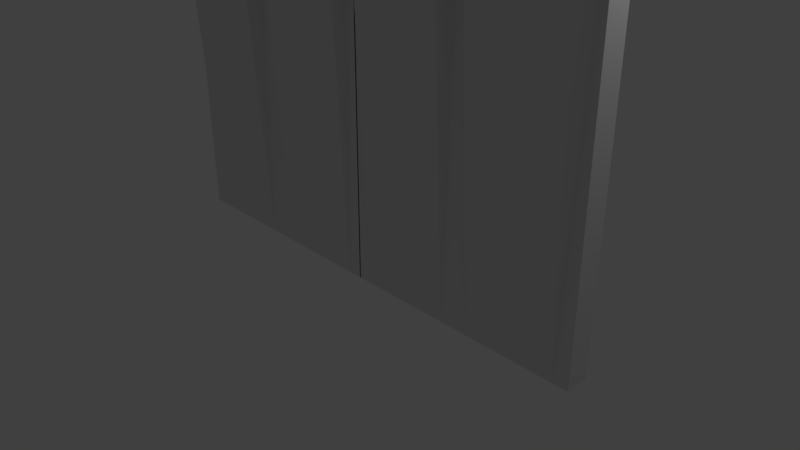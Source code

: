 # Source: spikyfence04.blend  (saved by Blender 2.78.0; exported with 4.5.12 LTS)
import bpy
from mathutils import Matrix  # noqa: F401  (used for matrix-valued properties, if any)

bpy.ops.wm.read_factory_settings(use_empty=True)
scene = bpy.context.scene
scene.name = 'Scene'

# ---- collections
col_collection_1 = bpy.data.collections.new('Collection 1'); scene.collection.children.link(col_collection_1)

# ---- materials (node trees are filled in below, after node groups)
mat_material = bpy.data.materials.new('Material')
mat_material.alpha_threshold = 0.0
mat_material.use_transparent_shadow = False
mat_material.roughness = 0.5
mat_material.line_color = (0.0, 0.0, 0.0, 1.0)

# ---- material node trees

# ---- world
world_world = bpy.data.worlds.new('World'); scene.world = world_world
world_world.color = (0.05088, 0.05088, 0.05088)
world_world.use_sun_shadow = False
world_world.sun_shadow_jitter_overblur = 0.0
world_world.cycles.sampling_method = 'MANUAL'

# ---- cameras
cam_camera = bpy.data.cameras.new('Camera')
cam_camera.clip_end = 100.0
cam_camera.lens = 35.0
cam_camera.sensor_width = 32.0
cam_camera.sensor_height = 18.0
cam_camera.ortho_scale = 7.314
cam_camera.dof.focus_distance = 0.0
cam_camera.dof.aperture_fstop = 128.0

# ---- lights
light_lamp = bpy.data.lights.new('Lamp', 'POINT')
light_lamp.transmission_factor = 0.0
light_lamp.cutoff_distance = 30.0
light_lamp.energy = 100.0
light_lamp.shadow_buffer_clip_start = 1.001
light_lamp.shadow_soft_size = 0.1
light_lamp.shadow_maximum_resolution = 0.006
light_lamp.use_absolute_resolution = True

# ---- meshes
me_cube = bpy.data.meshes.new('Cube')
me_cube.from_pydata([(-3.299, -0.1564, 10.1), (-3.299, -0.1564, 7.382), (-3.299, -0.1564, -0.2864), (-2.469, -0.1564, 10.1), (-2.469, -0.5971, 7.382), (-2.469, -0.1564, -0.2864), (-2.054, -0.5133, 10.51), (-2.054, -0.5971, 7.382), (-2.054, -0.1564, -0.2864), (-2.884, -0.4476, 10.46), (-2.884, -0.5971, 7.382), (-2.884, -0.1564, -0.2864), (-2.322, -0.3349, 10.53), (-2.261, -0.5971, 7.382), (-2.261, -0.1564, -0.2864), (-2.209, -0.4241, 10.32), (-2.157, -0.5971, 7.382), (-2.157, -0.1564, -0.2864), (-1.85, -0.3349, 10.54), (-1.85, -0.5971, 7.382), (-1.85, -0.1564, -0.2864), (-1.952, -0.4241, 10.32), (-1.952, -0.5971, 7.382), (-1.952, -0.1564, -0.2864), (-2.677, -0.302, 10.49), (-2.677, -0.5971, 7.382), (-2.677, -0.1564, -0.2864), (-3.092, -0.302, 10.49), (-3.092, -0.5971, 7.382), (-3.092, -0.1564, -0.2864), (-2.988, -0.3748, 10.37), (-2.988, -0.5971, 7.382), (-2.988, -0.1564, -0.2864), (-2.78, -0.3748, 10.37), (-2.78, -0.5971, 7.382), (-2.78, -0.1564, -0.2864), (0.008646, -0.1564, 10.1), (-1.645, -0.1564, 10.1), (0.008647, -0.1564, 7.382), (-1.645, -0.1564, -0.2864), (0.008647, -0.1564, -0.2864), (-1.645, -0.1564, 7.382), (-0.8219, -0.1564, 10.1), (-0.8219, -0.5229, 7.382), (-0.8219, -0.1564, -0.2864), (-1.237, -0.5133, 10.51), (-1.237, -0.5229, 7.382), (-1.237, -0.1564, -0.2864), (-0.4066, -0.4476, 10.46), (-0.4066, -0.5229, 7.382), (-0.4066, -0.1564, -0.2864), (-0.9876, -0.3349, 10.53), (-1.03, -0.5229, 7.382), (-1.03, -0.1564, -0.2864), (-1.082, -0.4241, 10.32), (-1.133, -0.5229, 7.382), (-1.133, -0.1564, -0.2864), (-1.441, -0.3349, 10.54), (-1.441, -0.5229, 7.382), (-1.441, -0.1564, -0.2864), (-1.339, -0.4241, 10.32), (-1.339, -0.5229, 7.382), (-1.339, -0.1564, -0.2864), (-0.6142, -0.302, 10.49), (-0.6142, -0.5229, 7.382), (-0.6142, -0.1564, -0.2864), (-0.199, -0.302, 10.49), (-0.199, -0.5229, 7.382), (-0.199, -0.1564, -0.2864), (-0.3028, -0.3748, 10.37), (-0.3028, -0.5229, 7.382), (-0.3028, -0.1564, -0.2864), (-0.5104, -0.3748, 10.37), (-0.5104, -0.5229, 7.382), (-0.5104, -0.1564, -0.2864), (-3.299, 0.1564, 10.1), (-3.299, 0.0, -0.2864), (-3.299, 0.1564, 7.382), (-3.299, 0.1564, -0.2864), (-3.299, 0.0, 10.1), (-3.299, 0.0, 7.382), (-2.469, 0.1564, 10.1), (-2.469, 0.4882, 7.382), (-2.469, 0.0, -0.2864), (-2.469, 0.1564, -0.2864), (-2.469, 0.0, 10.1), (-2.054, 0.5133, 10.51), (-2.054, 0.4882, 7.382), (-2.054, 0.1564, -0.2864), (-2.054, 0.0, 10.1), (-2.054, 0.0, -0.2864), (-2.884, 0.0, -0.2864), (-2.884, 0.4476, 10.46), (-2.884, 0.4882, 7.382), (-2.884, 0.1564, -0.2864), (-2.884, 0.0, 10.1), (-2.261, 0.0, -0.2864), (-2.295, 0.3349, 10.53), (-2.261, 0.4882, 7.382), (-2.261, 0.1564, -0.2864), (-2.261, 0.0, 10.1), (-2.209, 0.4241, 10.32), (-2.157, 0.4882, 7.382), (-2.157, 0.1564, -0.2864), (-2.157, 0.0, 10.1), (-2.157, 0.0, -0.2864), (-1.85, 0.3349, 10.54), (-1.85, 0.4882, 7.382), (-1.85, 0.1564, -0.2864), (-1.85, 0.0, 10.1), (-1.85, 0.0, -0.2864), (-1.952, 0.0, -0.2864), (-1.952, 0.4241, 10.32), (-1.952, 0.4882, 7.382), (-1.952, 0.1564, -0.2864), (-1.952, 0.0, 10.1), (-2.677, 0.302, 10.49), (-2.677, 0.4882, 7.382), (-2.677, 0.1564, -0.2864), (-2.677, 0.0, 10.1), (-2.677, 0.0, -0.2864), (-3.092, 0.0, -0.2864), (-3.092, 0.302, 10.49), (-3.092, 0.4882, 7.382), (-3.092, 0.1564, -0.2864), (-3.092, 0.0, 10.1), (-2.988, 0.3748, 10.37), (-2.988, 0.4882, 7.382), (-2.988, 0.1564, -0.2864), (-2.988, 0.0, 10.1), (-2.988, 0.0, -0.2864), (-2.78, 0.0, -0.2864), (-2.78, 0.3748, 10.37), (-2.78, 0.4882, 7.382), (-2.78, 0.1564, -0.2864), (-2.78, 0.0, 10.1), (0.008646, 0.1564, 10.1), (-1.645, 0.0, -0.2864), (0.008646, 0.0, -0.2864), (-1.645, 0.1564, 10.1), (0.008647, 0.1564, 7.382), (-1.645, 0.1564, -0.2864), (0.008647, 0.1564, -0.2864), (-1.645, 0.1564, 7.382), (0.008646, 0.0, 10.1), (-1.645, 0.0, 10.1), (0.008646, 0.0, 7.382), (-1.645, 0.0, 7.382), (-0.8219, 0.1564, 10.1), (-0.8219, 0.4882, 7.382), (-0.8219, 0.0, -0.2864), (-0.8219, 0.1564, -0.2864), (-0.8219, 0.0, 10.1), (-1.237, 0.5133, 10.51), (-1.237, 0.4882, 7.382), (-1.237, 0.1564, -0.2864), (-1.237, 0.0, 10.1), (-1.237, 0.0, -0.2864), (-0.4066, 0.0, -0.2864), (-0.4066, 0.4476, 10.46), (-0.4066, 0.4882, 7.382), (-0.4066, 0.1564, -0.2864), (-0.4066, 0.0, 10.1), (-1.03, 0.0, -0.2864), (-0.9876, 0.3349, 10.53), (-1.03, 0.4882, 7.382), (-1.03, 0.1564, -0.2864), (-1.03, 0.0, 10.1), (-1.082, 0.4241, 10.32), (-1.133, 0.4882, 7.382), (-1.133, 0.1564, -0.2864), (-1.133, 0.0, 10.1), (-1.133, 0.0, -0.2864), (-1.441, 0.3349, 10.54), (-1.441, 0.4882, 7.382), (-1.441, 0.1564, -0.2864), (-1.441, 0.0, 10.1), (-1.441, 0.0, -0.2864), (-1.339, 0.0, -0.2864), (-1.339, 0.4241, 10.32), (-1.339, 0.4882, 7.382), (-1.339, 0.1564, -0.2864), (-1.339, 0.0, 10.1), (-0.6142, 0.302, 10.49), (-0.6142, 0.4882, 7.382), (-0.6142, 0.1564, -0.2864), (-0.6142, 0.0, 10.1), (-0.6142, 0.0, -0.2864), (-0.199, 0.0, -0.2864), (-0.199, 0.302, 10.49), (-0.199, 0.4882, 7.382), (-0.199, 0.1564, -0.2864), (-0.199, 0.0, 10.1), (-0.3028, 0.3748, 10.37), (-0.3028, 0.4882, 7.382), (-0.3028, 0.1564, -0.2864), (-0.3028, 0.0, 10.1), (-0.3028, 0.0, -0.2864), (-0.5104, 0.0, -0.2864), (-0.5104, 0.3748, 10.37), (-0.5104, 0.4882, 7.382), (-0.5104, 0.1564, -0.2864), (-0.5104, 0.0, 10.1), (-3.299, -0.1564, 8.742), (-3.299, 0.0, 8.742), (-2.469, -0.8219, 9.217), (-2.115, -0.5357, 9.142), (-2.871, -0.5847, 9.088), (-2.32, -0.6685, 9.123), (-2.209, -0.6197, 9.085), (-1.85, -0.2457, 8.963), (-1.952, -0.2903, 8.851), (-2.677, -0.6657, 9.103), (-3.092, -0.2292, 8.938), (-2.988, -0.2656, 8.878), (-2.726, -0.6326, 9.043), (-3.299, 0.1564, 8.742), (-2.469, 0.1564, 8.742), (-2.054, 0.3349, 8.948), (-2.884, 0.302, 8.923), (-2.278, 0.2457, 8.958), (-2.183, 0.2903, 8.849), (-1.85, 0.2457, 8.963), (-1.952, 0.2903, 8.851), (-2.677, 0.2292, 8.938), (-3.092, 0.2292, 8.938), (-2.988, 0.2656, 8.878), (-2.78, 0.2656, 8.878), (-3.299, 0.0, 8.728), (-3.299, -0.1564, 8.728), (-2.469, -0.2677, 8.588), (-2.054, -0.4241, 9.038), (-2.884, -0.4185, 9.0), (-2.307, -0.3101, 8.709), (-2.196, -0.4684, 8.89), (-1.85, -0.3555, 9.061), (-1.952, -0.3696, 8.891), (-2.677, -0.2855, 8.678), (-3.092, -0.2656, 9.022), (-2.988, -0.3202, 8.932), (-2.78, -0.4314, 8.932), (-3.299, 0.1564, 8.728), (-2.469, 0.1564, 8.728), (-2.054, 0.4241, 9.038), (-2.884, 0.3748, 9.0), (-2.287, 0.2903, 9.053), (-2.196, 0.3572, 8.89), (-1.85, 0.2903, 9.061), (-1.952, 0.3572, 8.891), (-2.677, 0.2656, 9.023), (-3.092, 0.2656, 9.022), (-2.988, 0.3202, 8.932), (-2.78, 0.3202, 8.932), (-1.645, -0.1564, 8.772), (-1.645, -0.1564, 3.548), (-1.645, 0.1564, 8.883)], [], [(20, 39, 137, 110), (80, 1, 2, 76), (19, 210, 253, 41), (19, 41, 254, 39, 20), (203, 1, 80, 204), (18, 109, 145, 37), (24, 119, 85, 3), (25, 4, 5, 26), (237, 24, 3, 230), (26, 5, 83, 120), (15, 104, 89, 6), (16, 7, 8, 17), (234, 15, 6, 231), (17, 8, 90, 105), (32, 11, 91, 130), (239, 30, 9, 232), (31, 10, 11, 32), (30, 129, 95, 9), (5, 14, 96, 83), (230, 3, 12, 233), (4, 13, 14, 5), (3, 85, 100, 12), (14, 17, 105, 96), (233, 12, 15, 234), (13, 16, 17, 14), (12, 100, 104, 15), (21, 115, 109, 18), (22, 19, 20, 23), (236, 21, 18, 235), (23, 20, 110, 111), (8, 23, 111, 90), (231, 6, 21, 236), (7, 22, 23, 8), (6, 89, 115, 21), (35, 26, 120, 131), (240, 33, 24, 237), (34, 25, 26, 35), (33, 135, 119, 24), (0, 79, 125, 27), (1, 28, 29, 2), (229, 0, 27, 238), (2, 29, 121, 76), (27, 125, 129, 30), (28, 31, 32, 29), (238, 27, 30, 239), (29, 32, 130, 121), (9, 95, 135, 33), (10, 34, 35, 11), (232, 9, 33, 240), (11, 35, 131, 91), (59, 177, 137, 39), (146, 138, 40, 38), (145, 37, 253, 41, 147), (58, 41, 253, 37, 57), (58, 59, 39, 254, 41), (36, 144, 146, 38), (41, 254, 39, 137, 147), (57, 37, 145, 176), (63, 42, 152, 186), (64, 65, 44, 43), (64, 43, 42, 63), (65, 187, 150, 44), (54, 45, 156, 171), (55, 56, 47, 46), (55, 46, 45, 54), (56, 172, 157, 47), (71, 197, 158, 50), (70, 49, 48, 69), (70, 71, 50, 49), (69, 48, 162, 196), (44, 150, 163, 53), (43, 52, 51, 42), (43, 44, 53, 52), (42, 51, 167, 152), (53, 163, 172, 56), (52, 55, 54, 51), (52, 53, 56, 55), (51, 54, 171, 167), (60, 57, 176, 182), (61, 62, 59, 58), (61, 58, 57, 60), (62, 178, 177, 59), (47, 157, 178, 62), (46, 61, 60, 45), (46, 47, 62, 61), (45, 60, 182, 156), (74, 198, 187, 65), (73, 64, 63, 72), (73, 74, 65, 64), (72, 63, 186, 202), (36, 66, 192, 144), (38, 40, 68, 67), (38, 67, 66, 36), (40, 138, 188, 68), (66, 69, 196, 192), (67, 68, 71, 70), (67, 70, 69, 66), (68, 188, 197, 71), (48, 72, 202, 162), (49, 50, 74, 73), (49, 73, 72, 48), (50, 158, 198, 74), (108, 110, 137, 141), (80, 76, 78, 77), (107, 143, 255, 222), (107, 108, 141, 143), (216, 204, 80, 77), (106, 139, 145, 109), (116, 81, 85, 119), (117, 118, 84, 82), (249, 242, 81, 116), (118, 120, 83, 84), (101, 86, 89, 104), (102, 103, 88, 87), (246, 243, 86, 101), (103, 105, 90, 88), (128, 130, 91, 94), (251, 244, 92, 126), (127, 128, 94, 93), (126, 92, 95, 129), (84, 83, 96, 99), (242, 245, 97, 81), (82, 84, 99, 98), (81, 97, 100, 85), (99, 96, 105, 103), (245, 246, 101, 97), (98, 99, 103, 102), (97, 101, 104, 100), (112, 106, 109, 115), (113, 114, 108, 107), (248, 247, 106, 112), (114, 111, 110, 108), (88, 90, 111, 114), (243, 248, 112, 86), (87, 88, 114, 113), (86, 112, 115, 89), (134, 131, 120, 118), (252, 249, 116, 132), (133, 134, 118, 117), (132, 116, 119, 135), (75, 122, 125, 79), (77, 78, 124, 123), (241, 250, 122, 75), (78, 76, 121, 124), (122, 126, 129, 125), (123, 124, 128, 127), (250, 251, 126, 122), (124, 121, 130, 128), (92, 132, 135, 95), (93, 94, 134, 133), (244, 252, 132, 92), (94, 91, 131, 134), (175, 141, 137, 177), (146, 140, 142, 138), (145, 147, 143, 255, 139), (174, 173, 139, 255, 143), (174, 143, 141, 175), (136, 140, 146, 144), (143, 147, 137, 141), (173, 176, 145, 139), (183, 186, 152, 148), (184, 149, 151, 185), (184, 183, 148, 149), (185, 151, 150, 187), (168, 171, 156, 153), (169, 154, 155, 170), (169, 168, 153, 154), (170, 155, 157, 172), (195, 161, 158, 197), (194, 193, 159, 160), (194, 160, 161, 195), (193, 196, 162, 159), (151, 166, 163, 150), (149, 148, 164, 165), (149, 165, 166, 151), (148, 152, 167, 164), (166, 170, 172, 163), (165, 164, 168, 169), (165, 169, 170, 166), (164, 167, 171, 168), (179, 182, 176, 173), (180, 174, 175, 181), (180, 179, 173, 174), (181, 175, 177, 178), (155, 181, 178, 157), (154, 153, 179, 180), (154, 180, 181, 155), (153, 156, 182, 179), (201, 185, 187, 198), (200, 199, 183, 184), (200, 184, 185, 201), (199, 202, 186, 183), (136, 144, 192, 189), (140, 190, 191, 142), (140, 136, 189, 190), (142, 191, 188, 138), (189, 192, 196, 193), (190, 194, 195, 191), (190, 189, 193, 194), (191, 195, 197, 188), (159, 162, 202, 199), (160, 200, 201, 161), (160, 159, 199, 200), (161, 201, 198, 158), (93, 133, 227, 219), (123, 127, 226, 225), (77, 123, 225, 216), (133, 117, 224, 227), (87, 113, 223, 218), (113, 107, 222, 223), (98, 102, 221, 220), (82, 98, 220, 217), (127, 93, 219, 226), (102, 87, 218, 221), (117, 82, 217, 224), (241, 228, 204, 216), (10, 207, 215, 34), (28, 213, 214, 31), (1, 203, 213, 28), (34, 215, 212, 25), (7, 206, 211, 22), (22, 211, 210, 19), (13, 208, 209, 16), (4, 205, 208, 13), (31, 214, 207, 10), (16, 209, 206, 7), (25, 212, 205, 4), (229, 203, 204, 228), (0, 229, 228, 79), (75, 79, 228, 241), (219, 227, 252, 244), (225, 226, 251, 250), (216, 225, 250, 241), (227, 224, 249, 252), (218, 223, 248, 243), (223, 222, 247, 248), (220, 221, 246, 245), (217, 220, 245, 242), (226, 219, 244, 251), (221, 218, 243, 246), (224, 217, 242, 249), (207, 232, 240, 215), (213, 238, 239, 214), (203, 229, 238, 213), (215, 240, 237, 212), (206, 231, 236, 211), (211, 236, 235, 210), (208, 233, 234, 209), (205, 230, 233, 208), (214, 239, 232, 207), (209, 234, 231, 206), (212, 237, 230, 205), (253, 210, 235), (235, 18, 37, 253), (222, 255, 247), (247, 255, 139, 106)])
me_cube.materials.append(mat_material)
me_cube.use_remesh_preserve_volume = False
me_cube.use_remesh_preserve_attributes = False
me_cube.use_mirror_vertex_groups = False
me_cube.update()

# ---- objects
ob_cube = bpy.data.objects.new('Cube', me_cube)
ob_lamp = bpy.data.objects.new('Lamp', light_lamp)
ob_camera = bpy.data.objects.new('Camera', cam_camera)

# ---- transforms, parenting, visibility, modifiers, constraints
ob_cube.location = (0.0, 0.0, 0.0)
ob_cube.lock_rotations_4d = False
ob_cube.empty_display_type = 'ARROWS'
ob_cube.lineart.crease_threshold = 0.0
_m = ob_cube.modifiers.new('Mirror', 'MIRROR')
ob_lamp.location = (4.076, 1.005, 5.904)
ob_lamp.rotation_euler = (0.6503, 0.05522, 1.866)
ob_lamp.lock_rotations_4d = False
ob_lamp.empty_display_type = 'ARROWS'
ob_lamp.color = (0.0, 0.0, 0.0, 0.0)
ob_lamp.lineart.crease_threshold = 0.0
ob_camera.location = (7.481, -6.508, 5.344)
ob_camera.rotation_euler = (1.109, 0.0, 0.8149)
ob_camera.lock_rotations_4d = False
ob_camera.empty_display_type = 'ARROWS'
ob_camera.color = (0.0, 0.0, 0.0, 0.0)
ob_camera.display_type = 'WIRE'
ob_camera.lineart.crease_threshold = 0.0

# ---- collection membership
col_collection_1.objects.link(ob_cube)
col_collection_1.objects.link(ob_lamp)
col_collection_1.objects.link(ob_camera)

# ---- scene / render settings (as saved in the file)
scene.camera = ob_camera
scene.frame_start = 1; scene.frame_end = 250; scene.frame_set(1)
scene.render.engine = 'BLENDER_EEVEE_NEXT'
scene.render.resolution_percentage = 50
scene.render.dither_intensity = 0.0
scene.cycles.use_denoising = False
scene.cycles.samples = 128
scene.cycles.sampling_pattern = 'TABULATED_SOBOL'
scene.cycles.light_sampling_threshold = 0.0
scene.cycles.use_adaptive_sampling = False
scene.cycles.use_light_tree = False
scene.cycles.blur_glossy = 0.0
scene.cycles.sample_clamp_indirect = 0.0
scene.view_settings.view_transform = 'Standard'
bpy.context.view_layer.update()
